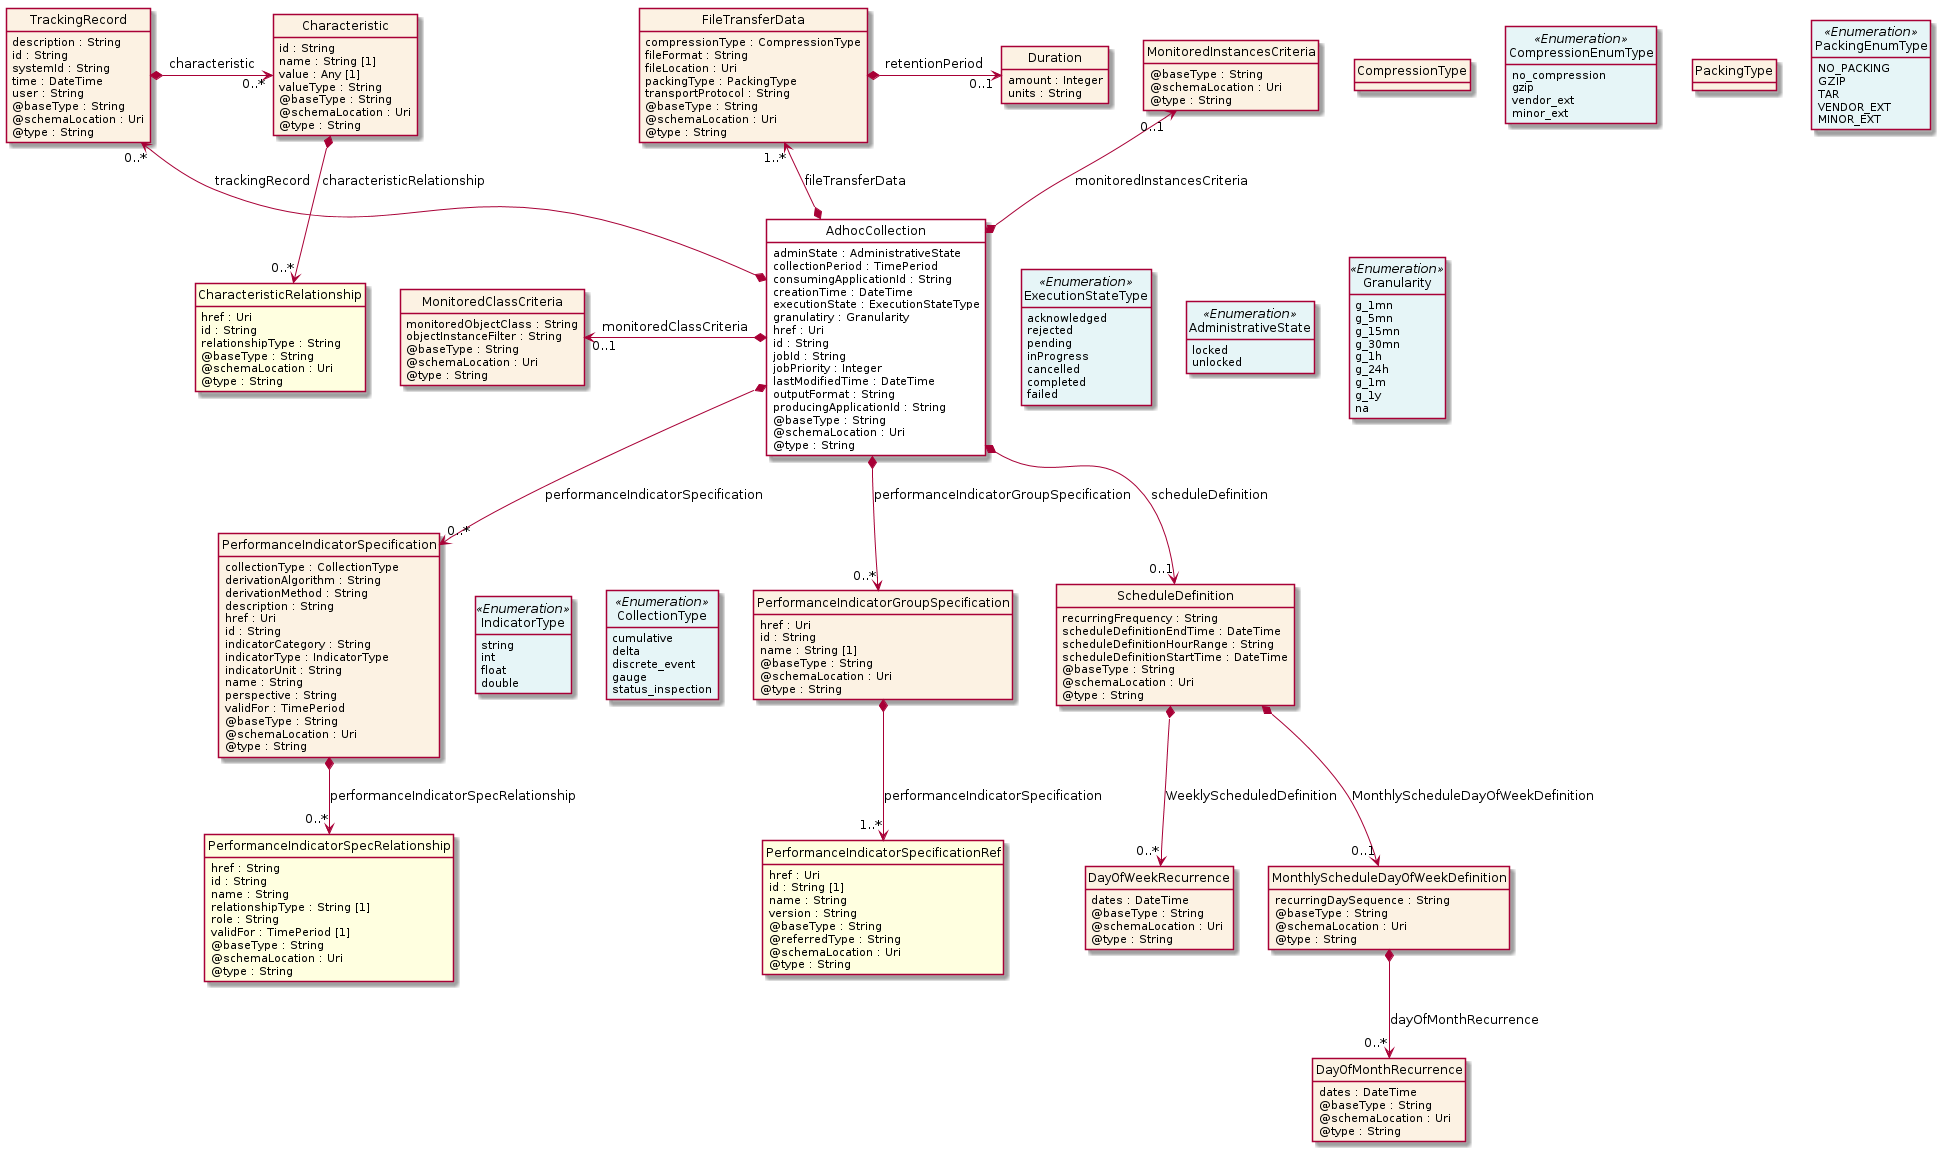

The diagram above was rendered by PlantUML. Its source (embedded in the PNG):
@startuml
hide circle
hide methods
hide stereotype
show <<Enumeration>> stereotype
skinparam class {
   BackgroundColor<<Enumeration>> #E6F5F7
   BackgroundColor<<Ref>> #FFFFE0
   BackgroundColor<<Pivot>> #FFFFFFF
   BackgroundColor<<SimpleType>> #E2F0DA
   BackgroundColor #FCF2E3
}

class AdhocCollection <<Pivot>> {
    adminState : AdministrativeState
    collectionPeriod : TimePeriod
    consumingApplicationId : String
    creationTime : DateTime
    executionState : ExecutionStateType
    granulatiry : Granularity
    href : Uri
    id : String
    jobId : String
    jobPriority : Integer
    lastModifiedTime : DateTime
    outputFormat : String
    producingApplicationId : String
    @baseType : String
    @schemaLocation : Uri
    @type : String
}

class TrackingRecord  {
    description : String
    id : String
    systemId : String
    time : DateTime
    user : String
    @baseType : String
    @schemaLocation : Uri
    @type : String
}

class Characteristic  {
    id : String
    name : String [1]
    value : Any [1]
    valueType : String
    @baseType : String
    @schemaLocation : Uri
    @type : String
}

class CharacteristicRelationship  <<Ref>> {
    href : Uri
    id : String
    relationshipType : String
    @baseType : String
    @schemaLocation : Uri
    @type : String
}

class ExecutionStateType <<Enumeration>> {
    acknowledged
    rejected
    pending
    inProgress
    cancelled
    completed
    failed
}

class PerformanceIndicatorSpecification  {
    collectionType : CollectionType
    derivationAlgorithm : String
    derivationMethod : String
    description : String
    href : Uri
    id : String
    indicatorCategory : String
    indicatorType : IndicatorType
    indicatorUnit : String
    name : String
    perspective : String
    validFor : TimePeriod
    @baseType : String
    @schemaLocation : Uri
    @type : String
}

class PerformanceIndicatorSpecRelationship  <<Ref>> {
    href : String
    id : String
    name : String
    relationshipType : String [1]
    role : String
    validFor : TimePeriod [1]
    @baseType : String
    @schemaLocation : Uri
    @type : String
}

class CollectionType <<Enumeration>> {
    cumulative
    delta
    discrete_event
    gauge
    status_inspection
}

class IndicatorType <<Enumeration>> {
    string
    int
    float
    double
}

class PerformanceIndicatorGroupSpecification  {
    href : Uri
    id : String
    name : String [1]
    @baseType : String
    @schemaLocation : Uri
    @type : String
}

class PerformanceIndicatorSpecificationRef  <<Ref>> {
    href : Uri
    id : String [1]
    name : String
    version : String
    @baseType : String
    @referredType : String
    @schemaLocation : Uri
    @type : String
}

class FileTransferData  {
    compressionType : CompressionType
    fileFormat : String
    fileLocation : Uri
    packingType : PackingType
    transportProtocol : String
    @baseType : String
    @schemaLocation : Uri
    @type : String
}

class CompressionEnumType <<Enumeration>> {
    no_compression
    gzip
    vendor_ext
    minor_ext
}

class PackingEnumType <<Enumeration>> {
    NO_PACKING
    GZIP
    TAR
    VENDOR_EXT
    MINOR_EXT
}

class Duration  {
    amount : Integer
    units : String
}

class ScheduleDefinition  {
    recurringFrequency : String
    scheduleDefinitionEndTime : DateTime
    scheduleDefinitionHourRange : String
    scheduleDefinitionStartTime : DateTime
    @baseType : String
    @schemaLocation : Uri
    @type : String
}

class DayOfWeekRecurrence  {
    dates : DateTime
    @baseType : String
    @schemaLocation : Uri
    @type : String
}

class MonthlyScheduleDayOfWeekDefinition  {
    recurringDaySequence : String
    @baseType : String
    @schemaLocation : Uri
    @type : String
}

class DayOfMonthRecurrence  {
    dates : DateTime
    @baseType : String
    @schemaLocation : Uri
    @type : String
}

class MonitoredClassCriteria  {
    monitoredObjectClass : String
    objectInstanceFilter : String
    @baseType : String
    @schemaLocation : Uri
    @type : String
}

class Granularity <<Enumeration>> {
    g_1mn
    g_5mn
    g_15mn
    g_30mn
    g_1h
    g_24h
    g_1m
    g_1y
    na
}

class MonitoredInstancesCriteria  {
    @baseType : String
    @schemaLocation : Uri
    @type : String
}

class AdministrativeState <<Enumeration>> {
    locked
    unlocked
}

AdhocCollection -right[hidden]-> ExecutionStateType

ExecutionStateType -right[hidden]-> AdministrativeState

AdministrativeState -right[hidden]-> Granularity

MonitoredClassCriteria "0..1" <-left-* AdhocCollection : monitoredClassCriteria

TrackingRecord "0..*" <--* AdhocCollection : trackingRecord

FileTransferData "1..*" <--* AdhocCollection : fileTransferData

MonitoredInstancesCriteria "0..1" <--* AdhocCollection : monitoredInstancesCriteria

AdhocCollection *-->  "0..*" PerformanceIndicatorSpecification : performanceIndicatorSpecification

AdhocCollection *-->  "0..*" PerformanceIndicatorGroupSpecification : performanceIndicatorGroupSpecification

AdhocCollection *-->  "0..1" ScheduleDefinition : scheduleDefinition

ScheduleDefinition *-->  "0..*" DayOfWeekRecurrence : WeeklyScheduledDefinition

ScheduleDefinition *-->  "0..1" MonthlyScheduleDayOfWeekDefinition : MonthlyScheduleDayOfWeekDefinition

TrackingRecord *-right-> "0..*" Characteristic : characteristic

Characteristic *-->  "0..*" CharacteristicRelationship : characteristicRelationship

PerformanceIndicatorSpecification -right[hidden]-> IndicatorType

IndicatorType -right[hidden]-> CollectionType

PerformanceIndicatorSpecification *-->  "0..*" PerformanceIndicatorSpecRelationship : performanceIndicatorSpecRelationship

PerformanceIndicatorGroupSpecification *-->  "1..*" PerformanceIndicatorSpecificationRef : performanceIndicatorSpecification

FileTransferData *-right-> "0..1" Duration : retentionPeriod

MonthlyScheduleDayOfWeekDefinition *-->  "0..*" DayOfMonthRecurrence : dayOfMonthRecurrence

CompressionType -right[hidden]-> CompressionEnumType

PackingType -right[hidden]-> PackingEnumType

@enduml